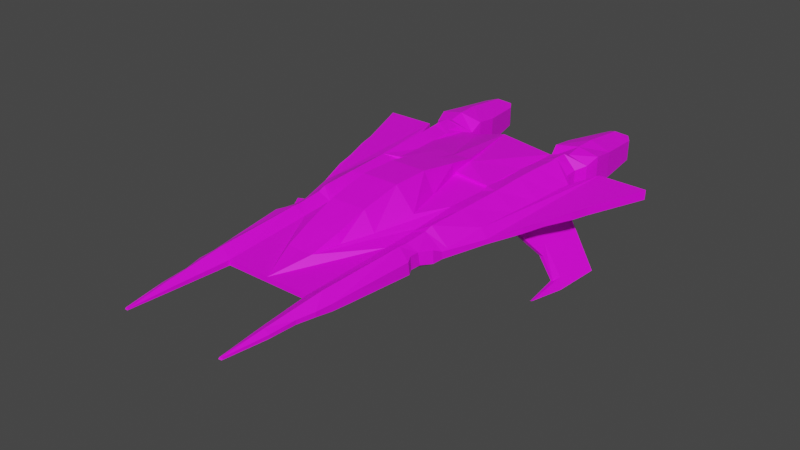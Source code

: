 # Source: ThunderFighter.blend  (saved by Blender 2.90.8; exported with 4.5.12 LTS)
import bpy
from mathutils import Matrix  # noqa: F401  (used for matrix-valued properties, if any)

bpy.ops.wm.read_factory_settings(use_empty=True)
scene = bpy.context.scene
scene.name = 'Scene'

# ---- collections
col_collection = bpy.data.collections.new('Collection'); scene.collection.children.link(col_collection)

# ---- images (referenced by path relative to the original .blend; pixels are not part of the script)
import os
ASSET_DIR = os.environ.get("B2B_ASSET_DIR", "")  # directory of the original .blend (textures are referenced by path, not embedded)
HERE = os.path.dirname(os.path.abspath(__file__))  # packed textures are extracted next to this script under _unpacked/

def load_image(name, relpath, width, height, colorspace="sRGB"):
    """Load a texture the original file referenced (path relative to the .blend, or extracted next to this script)."""
    p = next((c for c in (os.path.join(HERE, relpath), os.path.join(ASSET_DIR, relpath)) if relpath and os.path.exists(c)), "")
    if p:
        img = bpy.data.images.load(p, check_existing=True)
        img.name = name
    else:  # same state as the original file: an image datablock whose file is absent (Cycles renders it pink)
        img = bpy.data.images.new(name, width, height)
        img.source = "FILE"
        img.filepath = "//" + (relpath or name)
    img.colorspace_settings.name = colorspace
    return img
img_thunderfighter = load_image('ThunderFighter', '', 1024, 1024, 'sRGB')

# ---- materials (node trees are filled in below, after node groups)
mat_material_001 = bpy.data.materials.new('Material.001')
mat_material_001.use_transparent_shadow = False

# ---- material node trees
mat_material_001.use_nodes = True; mat_material_001.node_tree.nodes.clear()
_N = mat_material_001.node_tree.nodes; _L = mat_material_001.node_tree.links
n0 = _N.new('ShaderNodeBsdfPrincipled'); n0.name = 'Principled BSDF'; n0.location = (10, 300)
n0.distribution = 'GGX'
n0.subsurface_method = 'BURLEY'
n0.inputs[3].default_value = 1.45
n0.inputs[27].default_value = (0.0, 0.0, 0.0, 1.0)
n0.inputs[28].default_value = 1.0
n1 = _N.new('ShaderNodeOutputMaterial'); n1.name = 'Material Output'; n1.location = (300, 300)
n2 = _N.new('ShaderNodeTexImage'); n2.name = 'Image Texture'; n2.location = (-280, 280)
n2.image = img_thunderfighter
_L.new(n0.outputs[0], n1.inputs[0])
_L.new(n2.outputs[0], n0.inputs[0])
n1.is_active_output = True

# ---- world
world_world = bpy.data.worlds.new('World'); scene.world = world_world
world_world.use_nodes = True; world_world.node_tree.nodes.clear()
_N = world_world.node_tree.nodes; _L = world_world.node_tree.links
n0 = _N.new('ShaderNodeOutputWorld'); n0.name = 'World Output'; n0.location = (300, 300)
n1 = _N.new('ShaderNodeBackground'); n1.name = 'Background'; n1.location = (10, 300)
n1.inputs[0].default_value = (0.05088, 0.05088, 0.05088, 1.0)
_L.new(n1.outputs[0], n0.inputs[0])
n0.is_active_output = True
world_world.color = (0.05088, 0.05088, 0.05088)
world_world.use_sun_shadow = False
world_world.sun_shadow_jitter_overblur = 0.0

# ---- meshes
me_cube_001 = bpy.data.meshes.new('Cube.001')
me_cube_001.from_pydata([(1.527e-16, -5.737, -0.3124), (-2.571e-16, -5.733, -0.1579), (0.0, 4.1, -1.4), (-1.301e-16, 4.082, 0.4143), (1.549, -8.698, -0.3097), (1.549, -8.661, -0.2788), (1.391, 5.444, -0.6686), (1.391, 5.467, 0.1433), (1.323, -5.733, -0.1579), (1.323, -5.737, -0.3124), (1.642, -8.653, -0.2788), (1.642, -8.689, -0.3097), (1.81, -7.419, -0.2142), (1.81, -7.437, -0.3105), (1.861, -6.657, -0.1877), (1.861, -6.65, -0.3102), (1.983, -6.132, -0.1723), (1.983, -6.129, -0.3121), (2.09, -4.986, -0.1368), (2.09, -5.118, -0.3801), (2.282, -3.142, -0.4069), (2.279, -3.184, -0.04012), (2.154, -2.948, -0.01707), (2.16, -2.921, -0.4049), (2.156, -2.576, -0.4245), (2.138, -2.634, -0.04236), (2.349, -2.284, -0.4395), (2.347, -2.292, -0.05197), (2.393, -1.969, -0.4194), (2.384, -1.988, -0.238), (2.826, -0.6902, -0.375), (2.826, -0.6961, -0.2324), (3.235, 0.3482, -0.3575), (3.235, 0.3541, -0.1974), (3.434, 1.065, -0.1954), (3.434, 1.065, -0.3634), (3.748, 1.929, -0.4042), (3.748, 1.929, -0.1861), (3.9, 2.474, -0.1915), (3.9, 2.474, -0.4183), (4.602, 4.381, -0.4367), (4.602, 4.405, -0.1479), (3.093, 4.435, -0.4457), (3.093, 4.435, -0.1536), (2.723, 3.37, -0.4305), (2.723, 3.37, -0.1682), (2.577, 3.573, -0.477), (2.577, 3.577, -0.1087), (2.507, 3.636, -0.5523), (2.509, 3.64, -0.05429), (2.472, 7.159, 0.03803), (2.472, 7.17, -0.6523), (2.517, 4.029, -0.02919), (2.516, 4.026, -0.5607), (2.709, 4.348, -0.6427), (2.709, 4.368, 0.05616), (2.808, 4.785, -0.8092), (2.807, 4.779, 0.2319), (2.791, 5.441, -0.6723), (2.789, 5.471, 0.1433), (2.662, 6.886, 0.01655), (1.861, 7.156, 0.03803), (1.861, 7.168, -0.6523), (1.688, 6.889, 0.01153), (1.687, 6.872, -0.6089), (1.388, 4.784, 0.2218), (1.389, 4.814, -0.7611), (1.445, 4.451, -0.8092), (1.444, 4.451, -0.02919), (1.244, 4.436, -0.02919), (1.389, 4.407, -1.086), (-2.012e-16, -4.612, 0.09385), (0.003362, 1.604, 0.5859), (0.2995, -4.563, 0.09713), (0.5799, -3.781, 0.1183), (0.8812, -2.829, 0.148), (1.122, -1.559, 0.2787), (0.8112, -0.3289, 0.2898), (0.5448, 0.8368, 0.3363), (0.5364, 1.604, 0.5154), (-1.353e-16, -3.773, 0.3907), (-3.854e-17, -2.814, 0.7038), (-8.865e-18, -1.574, 0.9601), (-4.893e-05, -0.4156, 0.9436), (-0.000437, 0.8281, 0.7411), (1.597, 4.177, 0.04037), (1.721, 3.63, 0.2473), (1.633, 3.391, 0.2247), (1.588, 2.7, 0.2342), (1.574, 1.91, 0.2249), (1.538, 0.8787, 0.1854), (1.421, -1.765, 0.05216), (1.417, -2.009, 0.03451), (2.53, -0.4989, -0.06265), (2.386, -1.981, -0.209), (1.596, -8.657, -0.2788), (1.638, -7.427, -0.1289), (1.664, -6.666, -0.05462), (1.707, -5.605, 0.05184), (1.805, -2.945, 0.1355), (1.816, -2.687, 0.1276), (2.108, 3.644, 0.3927), (2.118, 4.048, 0.372), (2.124, 4.306, 0.2636), (2.138, 4.805, 0.3569), (2.154, 5.472, 0.3621), (2.174, 6.867, 0.1994), (2.161, 7.155, 0.03803), (1.673, 4.015, 0.2467), (2.111, 3.403, 0.3672), (2.678, 2.652, -0.1435), (2.055, 2.739, 0.3672), (2.014, 1.908, 0.3545), (2.659, 1.877, -0.1327), (2.597, 0.8327, -0.09896), (1.98, 0.8581, 0.3115), (1.481, -0.4448, 0.1855), (1.918, -0.5094, 0.2837), (1.858, -1.739, 0.2646), (2.406, -1.774, -0.1886), (1.844, -1.973, 0.1834), (2.388, -1.964, -0.2073), (1.412, -2.692, -0.004032), (1.398, -2.997, -0.0236), (2.028, -5.618, -0.1762), (1.396, -6.679, -0.189), (1.455, -7.449, -0.2144), (0.552, 1.604, 0.6061), (0.5635, 0.8355, 0.7413), (0.5615, -1.572, 0.9544), (0.4903, -3.776, 0.3858), (0.3987, -4.585, 0.1092), (0.548, -0.4105, 0.9457), (0.5436, -2.816, 0.7068), (1.246, 4.405, -0.6659), (0.0006316, 4.062, -0.6623), (-7.21e-17, 4.09, -0.216), (1.245, 4.436, -0.2277), (1.598, -8.693, -0.3097), (2.157, 7.169, -0.6523), (1.635, -7.447, -0.3942), (1.672, -6.646, -0.4321), (1.702, -5.591, -0.4879), (1.802, -2.942, -0.5919), (1.82, -2.676, -0.5997), (1.839, -1.965, -0.6058), (1.854, -1.725, -0.6063), (1.92, -0.5038, -0.61), (1.991, 0.8651, -0.6151), (2.016, 1.923, -0.6246), (2.053, 2.745, -0.6286), (2.094, 3.647, -0.6331), (2.12, 4.065, -0.6337), (2.12, 4.306, -0.637), (2.131, 4.794, -0.8985), (2.051, 5.449, -1.012), (2.103, 6.852, -0.8516), (1.453, -7.447, -0.3108), (1.812, -7.44, -0.3136), (1.394, -6.665, -0.3115), (2.034, -5.63, -0.3714), (1.327, -5.735, -0.314), (1.326, -5.748, -0.3135), (1.669, 4.014, -0.8579), (1.726, 3.628, -0.7639), (1.631, 3.384, -0.7818), (1.585, 2.697, -0.7004), (1.576, 1.904, -0.5813), (1.533, 0.8777, -0.5483), (1.487, -0.4511, -0.5435), (1.425, -1.761, -0.5369), (1.41, -2.008, -0.535), (1.41, -2.693, -0.5369), (1.394, -2.995, -0.5338), (2.403, -1.773, -0.3916), (2.533, -0.5013, -0.4532), (2.599, 0.8319, -0.4607), (2.676, 2.656, -0.4579), (1.425, -1.761, -0.5369), (2.533, -0.5015, -0.4533), (1.991, 0.8651, -0.6151), (2.657, 1.876, -0.4688), (2.109, 3.403, -0.6268), (1.669, 4.013, -0.8578), (1.668, 4.013, -0.8586), (2.121, 4.066, -0.6338), (2.516, 4.026, -0.5607), (2.051, 5.452, -1.012), (2.791, 5.44, -0.6723), (2.662, 6.868, -0.6089), (1.545, 1.082, 0.1932), (0.5432, 0.9825, 0.3703), (1.551, 1.086, 0.2591), (0.5419, 0.971, 0.4465), (2.412, 0.8421, -0.5081), (2.46, 1.891, -0.5168), (2.492, 2.682, -0.5082), (2.52, 3.381, -0.4954), (2.266, 1.905, -0.5638), (2.242, 0.8514, -0.5513), (2.336, 3.391, -0.5541), (2.315, 2.707, -0.5567), (3.731, 0.231, -2.154), (3.835, 1.493, -2.337), (3.896, 3.028, -2.376), (3.003, 3.317, -1.267), (3.767, 1.498, -2.354), (3.678, 0.2339, -2.168), (2.916, 3.322, -1.295), (3.83, 3.037, -2.394), (3.058, 1.542, -1.557), (3.008, 1.83, -1.27), (2.871, 1.84, -1.313), (3.183, 1.535, -1.531), (3.514, 1.48, -2.161), (3.543, 1.767, -2.147), (3.588, 1.476, -2.144), (3.628, 1.761, -2.12)], [], [(2, 135, 134, 70), (6, 7, 63, 64), (4, 5, 126, 125, 8, 9, 159, 157), (2, 70, 67, 163, 183, 184), (7, 105, 106, 63), (9, 8, 1, 0), (11, 10, 95, 5, 4, 138), (13, 12, 10, 11), (15, 14, 12, 13, 158), (17, 16, 14, 15), (19, 18, 124, 16, 17, 160), (20, 21, 18, 19), (23, 22, 21, 20), (24, 25, 22, 23), (26, 27, 25, 24), (28, 29, 27, 26), (30, 31, 29, 28), (32, 33, 31, 30), (35, 34, 33, 32), (36, 37, 34, 35), (39, 38, 37, 36), (40, 41, 38, 39), (42, 43, 41, 40), (44, 45, 43, 42), (46, 47, 45, 44), (48, 49, 47, 46), (51, 50, 60, 189), (53, 52, 49, 48), (54, 55, 52, 53), (56, 57, 55, 54), (58, 59, 57, 56), (189, 60, 59, 58), (62, 61, 50, 51, 139), (64, 63, 61, 62), (66, 65, 7, 6), (67, 68, 65, 66), (70, 134, 137, 69, 68, 67), (71, 131, 130, 80), (80, 130, 133, 81), (81, 133, 129, 82), (82, 129, 132, 83), (83, 132, 128, 84), (84, 128, 127, 72), (8, 123, 122, 92, 91, 116, 90, 78, 77, 76, 75, 74, 73, 131, 71, 1), (45, 110, 113, 114, 93, 119, 121, 94, 27, 29, 31, 33, 34, 37, 38, 41, 43), (50, 107, 106, 60), (63, 106, 107, 50, 61), (60, 106, 105, 59), (59, 105, 104, 57), (105, 7, 65, 104), (57, 104, 103, 55), (104, 65, 68, 103), (55, 103, 102, 52), (103, 68, 85, 108, 102), (102, 108, 86, 101), (52, 102, 101, 49), (83, 84, 82), (49, 101, 109, 45, 47), (101, 86, 87, 109), (45, 109, 111, 110), (109, 87, 88, 111), (110, 111, 112, 113), (111, 88, 89, 112), (112, 89, 192, 190, 90, 115), (113, 112, 115, 114), (115, 90, 116, 117), (114, 115, 117, 93), (93, 117, 118, 119), (117, 116, 91, 118), (119, 118, 120, 121), (118, 91, 92, 120), (121, 120, 100, 25, 27, 94), (120, 92, 122, 100), (100, 122, 123, 99), (25, 100, 99, 22), (99, 123, 8, 98), (22, 99, 98, 124, 18, 21), (124, 98, 97, 14, 16), (98, 8, 125, 97), (14, 97, 96, 12), (97, 125, 126, 96), (12, 96, 95, 10), (96, 126, 5, 95), (133, 130, 74, 75), (127, 128, 78, 191, 193, 79), (129, 133, 75, 76), (132, 129, 76, 77), (130, 131, 73, 74), (128, 132, 77, 78), (134, 135, 136, 137), (137, 136, 3, 69), (138, 140, 158, 13, 11), (157, 140, 138, 4), (158, 140, 141, 15), (15, 141, 142, 160, 17), (159, 141, 140, 157), (9, 161, 162, 159), (160, 142, 143, 23, 20, 19), (54, 153, 154, 56), (153, 67, 66, 154), (159, 162, 161, 142, 141), (161, 173, 143, 142), (23, 143, 144, 24), (143, 173, 172, 144), (24, 144, 145, 28, 26), (144, 172, 171, 145), (145, 171, 170, 178, 146), (28, 145, 146, 174), (174, 175, 176, 181, 177, 44, 42, 40, 39, 36, 35, 32, 30, 28), (146, 178, 170, 169, 147), (174, 146, 147, 179, 175), (147, 169, 168, 148), (175, 179, 147, 148, 180, 199, 210, 213, 194, 176), (176, 194, 195, 181), (148, 168, 167, 149), (181, 195, 196, 177), (149, 167, 166, 150), (177, 196, 197, 44), (150, 166, 165, 182), (44, 197, 205, 208, 200, 182, 151, 48, 46), (182, 165, 164, 151), (48, 151, 152, 185, 186, 53), (151, 164, 183, 152), (184, 183, 164, 165, 166, 167, 168, 169, 170, 171, 172, 173, 161, 9, 0, 2), (152, 183, 163, 67, 153), (53, 186, 185, 152, 153, 54), (56, 154, 155, 187, 188, 58), (154, 66, 6, 187, 155), (58, 188, 187, 156, 189), (187, 6, 64, 156), (156, 64, 62, 139), (189, 156, 139, 51), (78, 90, 190, 191), (191, 190, 192, 193), (193, 192, 89, 88, 87, 86, 108, 85, 68, 69, 3, 72, 127, 79), (197, 196, 204, 205), (196, 195, 211, 217, 203, 204), (195, 194, 213, 211), (198, 199, 180, 148, 149), (200, 201, 150, 182), (201, 198, 149, 150), (203, 202, 207, 206), (205, 204, 209, 208), (204, 203, 206, 209), (206, 207, 214, 215), (208, 209, 201, 200), (209, 206, 215, 212, 198, 201), (211, 213, 216, 217), (212, 210, 199, 198), (213, 210, 214, 216), (217, 216, 202, 203), (215, 214, 210, 212), (216, 214, 207, 202)])
_uv = me_cube_001.uv_layers.new(name='UVMap')
_uv.uv.foreach_set('vector', [0.8841, 0.3093, 0.8839, 0.2623, 0.9841, 0.2622, 0.9952, 0.289, 0.7644, 0.521, 0.7009, 0.5166, 0.7176, 0.4257, 0.7662, 0.4291, 0.7788, 0.4081, 0.7811, 0.4104, 0.7831, 0.4875, 0.7831, 0.5363, 0.7831, 0.5963, 0.7709, 0.5958, 0.7734, 0.5369, 0.7755, 0.4874, 0.0, 0.2254, 0.1038, 0.1869, 0.1112, 0.1835, 0.1348, 0.2075, 0.1348, 0.2075, 0.1347, 0.2076, 0.4337, 0.8802, 0.494, 0.8916, 0.4694, 0.9782, 0.4301, 0.9723, 0.7831, 0.6807, 0.7709, 0.6807, 0.7709, 0.5963, 0.7831, 0.5963, 0.6916, 0.001794, 0.6914, 0.00414, 0.688, 0.003253, 0.6845, 0.002346, 0.6847, 0.0, 0.6884, 0.0009445, 0.8205, 0.08029, 0.813, 0.08119, 0.8205, 0.00223, 0.8231, 0.0, 0.818, 0.1305, 0.8086, 0.1298, 0.813, 0.08119, 0.8205, 0.08029, 0.8208, 0.08014, 0.8178, 0.1641, 0.8071, 0.1636, 0.8086, 0.1298, 0.818, 0.1305, 0.8205, 0.229, 0.8012, 0.2368, 0.8059, 0.1965, 0.8071, 0.1636, 0.8178, 0.1641, 0.8211, 0.1963, 0.8174, 0.3555, 0.7892, 0.3519, 0.8012, 0.2368, 0.8205, 0.229, 0.8145, 0.3691, 0.7847, 0.3663, 0.7892, 0.3519, 0.8174, 0.3555, 0.8146, 0.391, 0.7851, 0.3863, 0.7847, 0.3663, 0.8145, 0.3691, 0.8174, 0.4104, 0.7875, 0.4089, 0.7851, 0.3863, 0.8146, 0.391, 0.8152, 0.4306, 0.8011, 0.4289, 0.7875, 0.4089, 0.8174, 0.4104, 0.8129, 0.5135, 0.8019, 0.5127, 0.8011, 0.4289, 0.8152, 0.4306, 0.8133, 0.5811, 0.801, 0.581, 0.8019, 0.5127, 0.8129, 0.5135, 0.8138, 0.6275, 0.8008, 0.6271, 0.801, 0.581, 0.8133, 0.5811, 0.818, 0.6837, 0.8012, 0.6832, 0.8008, 0.6271, 0.8138, 0.6275, 0.8191, 0.7191, 0.8016, 0.7185, 0.8012, 0.6832, 0.818, 0.6837, 0.8231, 0.8431, 0.8007, 0.8439, 0.8016, 0.7185, 0.8191, 0.7191, 0.7145, 0.6799, 0.6916, 0.6799, 0.6917, 0.5845, 0.7145, 0.5847, 0.7156, 0.6287, 0.7362, 0.6287, 0.7375, 0.6977, 0.7145, 0.6977, 0.7084, 0.228, 0.7367, 0.2304, 0.728, 0.2424, 0.7079, 0.2405, 0.7514, 0.6636, 0.7514, 0.6954, 0.7466, 0.6918, 0.7465, 0.6683, 0.7319, 0.0, 0.7847, 0.005673, 0.7776, 0.02189, 0.7296, 0.01847, 0.7074, 0.1991, 0.7481, 0.2027, 0.7424, 0.2272, 0.7043, 0.2238, 0.7015, 0.1772, 0.7552, 0.181, 0.7481, 0.2027, 0.7074, 0.1991, 0.6916, 0.148, 0.7713, 0.1559, 0.7552, 0.181, 0.7015, 0.1772, 0.7088, 0.1076, 0.7716, 0.1115, 0.7713, 0.1559, 0.6916, 0.148, 0.7296, 0.01847, 0.7776, 0.02189, 0.7716, 0.1115, 0.7088, 0.1076, 0.7622, 0.5847, 0.7622, 0.6287, 0.7146, 0.6285, 0.7145, 0.5845, 0.7391, 0.5846, 0.7662, 0.4291, 0.7176, 0.4257, 0.7168, 0.4081, 0.7709, 0.4098, 0.7688, 0.5615, 0.6916, 0.5598, 0.7009, 0.5166, 0.7644, 0.521, 0.7709, 0.5845, 0.7098, 0.5817, 0.6916, 0.5598, 0.7688, 0.5615, 0.9952, 0.289, 0.9841, 0.2622, 0.9843, 0.2342, 0.9843, 0.2216, 1.0, 0.2216, 1.0, 0.2713, 0.5018, 0.234, 0.5317, 0.2411, 0.5279, 0.2935, 0.4908, 0.287, 0.4908, 0.287, 0.5279, 0.2935, 0.5192, 0.3548, 0.478, 0.3475, 0.478, 0.3475, 0.5192, 0.3548, 0.502, 0.4332, 0.4596, 0.4253, 0.4596, 0.4253, 0.502, 0.4332, 0.4808, 0.5052, 0.4394, 0.4973, 0.4394, 0.4973, 0.4808, 0.5052, 0.4581, 0.5823, 0.4155, 0.5741, 0.4155, 0.5741, 0.4581, 0.5823, 0.4423, 0.6296, 0.4006, 0.622, 0.6183, 0.1817, 0.5783, 0.3533, 0.5744, 0.3725, 0.5634, 0.4152, 0.5597, 0.4305, 0.5431, 0.5138, 0.5245, 0.5969, 0.4519, 0.581, 0.4916, 0.5121, 0.5362, 0.4398, 0.5384, 0.3571, 0.5316, 0.2937, 0.5236, 0.2412, 0.5317, 0.2411, 0.5018, 0.234, 0.5182, 0.1635, 0.5671, 0.7672, 0.5763, 0.722, 0.5883, 0.6735, 0.6021, 0.6078, 0.6205, 0.5242, 0.6316, 0.4428, 0.6332, 0.4307, 0.6334, 0.4296, 0.6377, 0.4101, 0.633, 0.4291, 0.6442, 0.5155, 0.6575, 0.5865, 0.6603, 0.6335, 0.6693, 0.6916, 0.6713, 0.7276, 0.6916, 0.8574, 0.5768, 0.8385, 0.4851, 1.0, 0.4616, 0.9954, 0.4694, 0.9782, 0.504, 0.9855, 0.4301, 0.9723, 0.4694, 0.9782, 0.4616, 0.9954, 0.4851, 1.0, 0.4389, 0.9914, 0.504, 0.9855, 0.4694, 0.9782, 0.494, 0.8916, 0.5395, 0.8996, 0.5395, 0.8996, 0.494, 0.8916, 0.5041, 0.8498, 0.5538, 0.857, 0.494, 0.8916, 0.4337, 0.8802, 0.4462, 0.8378, 0.5041, 0.8498, 0.5538, 0.857, 0.5041, 0.8498, 0.5106, 0.8183, 0.5514, 0.8296, 0.5041, 0.8498, 0.4462, 0.8378, 0.4532, 0.8172, 0.5106, 0.8183, 0.5514, 0.8296, 0.5106, 0.8183, 0.5159, 0.8025, 0.5417, 0.8057, 0.5106, 0.8183, 0.4532, 0.8172, 0.4704, 0.8024, 0.4813, 0.794, 0.5159, 0.8025, 0.5159, 0.8025, 0.4813, 0.794, 0.4916, 0.7707, 0.5224, 0.7773, 0.7481, 0.2027, 0.7847, 0.2063, 0.7824, 0.2321, 0.7424, 0.2272, 0.7622, 0.6645, 0.7692, 0.5845, 0.7692, 0.7381, 0.7424, 0.2272, 0.7824, 0.2321, 0.778, 0.2471, 0.728, 0.2424, 0.7367, 0.2304, 0.5224, 0.7773, 0.4916, 0.7707, 0.4888, 0.7546, 0.5265, 0.7623, 0.728, 0.2424, 0.778, 0.2471, 0.7723, 0.2893, 0.7235, 0.2881, 0.5265, 0.7623, 0.4888, 0.7546, 0.4974, 0.711, 0.5337, 0.7202, 0.7235, 0.2881, 0.7723, 0.2893, 0.7638, 0.3419, 0.7169, 0.3372, 0.5337, 0.7202, 0.4974, 0.711, 0.5099, 0.6617, 0.5447, 0.6679, 0.5447, 0.6679, 0.5099, 0.6617, 0.5228, 0.6102, 0.5216, 0.6097, 0.5245, 0.5969, 0.5598, 0.602, 0.7169, 0.3372, 0.7638, 0.3419, 0.7506, 0.4081, 0.7101, 0.4037, 0.5598, 0.602, 0.5245, 0.5969, 0.5431, 0.5138, 0.5784, 0.516, 0.6021, 0.6078, 0.5598, 0.602, 0.5784, 0.516, 0.6205, 0.5242, 0.6205, 0.5242, 0.5784, 0.516, 0.5948, 0.4387, 0.6316, 0.4428, 0.5784, 0.516, 0.5431, 0.5138, 0.5597, 0.4305, 0.5948, 0.4387, 0.7414, 0.6635, 0.7375, 0.6287, 0.7563, 0.6325, 0.7563, 0.6636, 0.5948, 0.4387, 0.5597, 0.4305, 0.5634, 0.4152, 0.5968, 0.4237, 0.6332, 0.4307, 0.5968, 0.4237, 0.6064, 0.3787, 0.6278, 0.386, 0.6377, 0.4101, 0.6334, 0.4296, 0.5968, 0.4237, 0.5634, 0.4152, 0.5744, 0.3725, 0.6064, 0.3787, 0.6064, 0.3787, 0.5744, 0.3725, 0.5783, 0.3533, 0.6101, 0.3626, 0.6278, 0.386, 0.6064, 0.3787, 0.6101, 0.3626, 0.6348, 0.3667, 0.6101, 0.3626, 0.5783, 0.3533, 0.6183, 0.1817, 0.6476, 0.1955, 0.6348, 0.3667, 0.6101, 0.3626, 0.6476, 0.1955, 0.6694, 0.1985, 0.6637, 0.2388, 0.648, 0.3537, 0.6694, 0.1985, 0.6476, 0.1955, 0.6614, 0.1286, 0.6746, 0.1316, 0.6749, 0.166, 0.6476, 0.1955, 0.6183, 0.1817, 0.6398, 0.1238, 0.6614, 0.1286, 0.6746, 0.1316, 0.6614, 0.1286, 0.6717, 0.08075, 0.6836, 0.08339, 0.6614, 0.1286, 0.6398, 0.1238, 0.6572, 0.07667, 0.6717, 0.08075, 0.6836, 0.08339, 0.6717, 0.08075, 0.688, 0.003253, 0.6914, 0.00414, 0.6717, 0.08075, 0.6572, 0.07667, 0.6845, 0.002346, 0.688, 0.003253, 0.8359, 0.3092, 0.8552, 0.2466, 0.877, 0.2453, 0.8839, 0.3067, 0.8649, 0.5897, 0.851, 0.5415, 0.8818, 0.5397, 0.8799, 0.5491, 0.874, 0.5487, 0.8716, 0.5892, 0.8231, 0.3894, 0.8359, 0.3092, 0.8839, 0.3067, 0.8835, 0.3886, 0.8291, 0.4631, 0.8231, 0.3894, 0.8835, 0.3886, 0.8839, 0.4661, 0.8552, 0.2466, 0.8712, 0.1937, 0.8707, 0.1948, 0.877, 0.2453, 0.851, 0.5415, 0.8291, 0.4631, 0.8839, 0.4661, 0.8818, 0.5397, 0.9841, 0.2622, 0.8839, 0.2623, 0.8841, 0.2338, 0.9843, 0.2342, 0.9843, 0.2342, 0.8841, 0.2338, 0.8842, 0.1937, 0.9843, 0.2216, 0.3523, 0.999, 0.3329, 0.921, 0.3472, 0.9181, 0.347, 0.9179, 0.3555, 0.9982, 0.3203, 0.9235, 0.3329, 0.921, 0.3523, 0.999, 0.3487, 1.0, 0.3472, 0.9181, 0.3329, 0.921, 0.3216, 0.8706, 0.3376, 0.8683, 0.3376, 0.8683, 0.3216, 0.8706, 0.3051, 0.8046, 0.3324, 0.8023, 0.3379, 0.8342, 0.3025, 0.8758, 0.3216, 0.8706, 0.3329, 0.921, 0.3203, 0.9235, 0.2815, 0.819, 0.2817, 0.8189, 0.2819, 0.8197, 0.3025, 0.8758, 0.3324, 0.8023, 0.3051, 0.8046, 0.2663, 0.6384, 0.2956, 0.6321, 0.3085, 0.6441, 0.3278, 0.7697, 0.2105, 0.1722, 0.1669, 0.1831, 0.1558, 0.1525, 0.2083, 0.1436, 0.1669, 0.1831, 0.1112, 0.1835, 0.1015, 0.1617, 0.1558, 0.1525, 0.3025, 0.8758, 0.2819, 0.8197, 0.2817, 0.8189, 0.3051, 0.8046, 0.3216, 0.8706, 0.2817, 0.8189, 0.2373, 0.6474, 0.2663, 0.6384, 0.3051, 0.8046, 0.2956, 0.6321, 0.2663, 0.6384, 0.2631, 0.6215, 0.2892, 0.6107, 0.2663, 0.6384, 0.2373, 0.6474, 0.2333, 0.6284, 0.2631, 0.6215, 0.2892, 0.6107, 0.2631, 0.6215, 0.2524, 0.5771, 0.2968, 0.5696, 0.2985, 0.5898, 0.2631, 0.6215, 0.2333, 0.6284, 0.2217, 0.5858, 0.2524, 0.5771, 0.2524, 0.5771, 0.2217, 0.5858, 0.2187, 0.5703, 0.2187, 0.5702, 0.2494, 0.5619, 0.2968, 0.5696, 0.2524, 0.5771, 0.2494, 0.5619, 0.2946, 0.5573, 0.2946, 0.5573, 0.282, 0.4763, 0.2643, 0.3925, 0.2509, 0.3267, 0.2392, 0.278, 0.2311, 0.2329, 0.2408, 0.1615, 0.3555, 0.1436, 0.3352, 0.2721, 0.3332, 0.3081, 0.3246, 0.3663, 0.3219, 0.4137, 0.3084, 0.484, 0.2968, 0.5696, 0.2494, 0.5619, 0.2187, 0.5702, 0.2187, 0.5703, 0.201, 0.4879, 0.2337, 0.485, 0.2946, 0.5573, 0.2494, 0.5619, 0.2337, 0.485, 0.282, 0.4764, 0.282, 0.4763, 0.2337, 0.485, 0.201, 0.4879, 0.182, 0.4046, 0.2157, 0.3989, 0.282, 0.4763, 0.282, 0.4764, 0.2337, 0.485, 0.2157, 0.3989, 0.2158, 0.3989, 0.2358, 0.3963, 0.2717, 0.3414, 0.2816, 0.3401, 0.2494, 0.3945, 0.2643, 0.3925, 0.2643, 0.3925, 0.2494, 0.3945, 0.2351, 0.3286, 0.2509, 0.3267, 0.2157, 0.3989, 0.182, 0.4046, 0.1674, 0.3401, 0.1996, 0.3327, 0.2509, 0.3267, 0.2351, 0.3286, 0.2243, 0.2789, 0.2392, 0.278, 0.1996, 0.3327, 0.1674, 0.3401, 0.153, 0.2907, 0.1885, 0.2811, 0.2392, 0.278, 0.2243, 0.2789, 0.2147, 0.2351, 0.2311, 0.2329, 0.1885, 0.2811, 0.153, 0.2907, 0.1436, 0.2472, 0.1815, 0.2394, 0.2311, 0.2329, 0.2147, 0.2351, 0.2415, 0.2319, 0.2345, 0.2328, 0.1999, 0.237, 0.1815, 0.2394, 0.1762, 0.2244, 0.2086, 0.2194, 0.216, 0.2223, 0.1815, 0.2394, 0.1436, 0.2472, 0.1469, 0.2307, 0.1762, 0.2244, 0.2086, 0.2194, 0.1762, 0.2244, 0.171, 0.1981, 0.1711, 0.198, 0.2026, 0.195, 0.2026, 0.195, 0.1762, 0.2244, 0.1469, 0.2307, 0.1348, 0.2075, 0.171, 0.1981, 0.1347, 0.2076, 0.1348, 0.2075, 0.1469, 0.2307, 0.1436, 0.2472, 0.153, 0.2907, 0.1674, 0.3401, 0.182, 0.4046, 0.201, 0.4879, 0.2187, 0.5703, 0.2217, 0.5858, 0.2333, 0.6284, 0.2373, 0.6474, 0.2817, 0.8189, 0.2815, 0.819, 0.1817, 0.8376, 0.0, 0.2254, 0.171, 0.1981, 0.1348, 0.2075, 0.1348, 0.2075, 0.1112, 0.1835, 0.1669, 0.1831, 0.2026, 0.195, 0.2026, 0.195, 0.1711, 0.198, 0.171, 0.1981, 0.1669, 0.1831, 0.2105, 0.1722, 0.2083, 0.1436, 0.1558, 0.1525, 0.1371, 0.1128, 0.1371, 0.1126, 0.1978, 0.1031, 0.1978, 0.1031, 0.1558, 0.1525, 0.1015, 0.1617, 0.09225, 0.1225, 0.1371, 0.1126, 0.1371, 0.1128, 0.1978, 0.1031, 0.1978, 0.1031, 0.1371, 0.1126, 0.1195, 0.02489, 0.1647, 0.01613, 0.1371, 0.1126, 0.09225, 0.1225, 0.0912, 0.02962, 0.1195, 0.02489, 0.1195, 0.02489, 0.0912, 0.02962, 0.09866, 0.008729, 0.121, 0.004498, 0.1647, 0.01612, 0.1195, 0.02489, 0.121, 0.004498, 0.1447, 0.0, 0.4519, 0.581, 0.5245, 0.5969, 0.5216, 0.6097, 0.4496, 0.5902, 0.8905, 0.5536, 0.8912, 0.4886, 0.8963, 0.489, 0.8963, 0.5545, 0.4506, 0.5897, 0.5228, 0.6102, 0.5099, 0.6617, 0.4974, 0.711, 0.4888, 0.7546, 0.4916, 0.7707, 0.4813, 0.794, 0.4704, 0.8024, 0.4532, 0.8172, 0.4383, 0.8135, 0.3555, 0.7756, 0.4006, 0.622, 0.4423, 0.6296, 0.4401, 0.6292, 0.8231, 0.1937, 0.8254, 0.1491, 0.9891, 0.1789, 0.8898, 0.1925, 0.8254, 0.1491, 0.8276, 0.09867, 0.8939, 0.09785, 0.9687, 0.09692, 0.9891, 0.08097, 0.9891, 0.1789, 0.8276, 0.09867, 0.8288, 0.03174, 0.9173, 0.08009, 0.8939, 0.09785, 0.2196, 0.3304, 0.2358, 0.3963, 0.2158, 0.3989, 0.2157, 0.3989, 0.1996, 0.3327, 0.1999, 0.237, 0.2098, 0.2798, 0.1885, 0.2811, 0.1815, 0.2394, 0.2098, 0.2798, 0.2196, 0.3304, 0.1996, 0.3327, 0.1885, 0.2811, 0.9062, 0.4075, 0.9062, 0.4886, 0.9019, 0.4886, 0.9007, 0.4075, 0.8839, 0.5786, 0.8857, 0.4886, 0.8905, 0.4903, 0.8905, 0.5806, 0.9037, 0.3096, 0.9062, 0.4075, 0.9007, 0.4075, 0.8983, 0.3093, 0.9007, 0.4075, 0.9019, 0.4886, 0.8839, 0.41, 0.8851, 0.3917, 0.9093, 0.7492, 0.8231, 0.7341, 0.9671, 0.7081, 0.9673, 0.7517, 0.8231, 0.7341, 0.8261, 0.6359, 0.8423, 0.6523, 0.9077, 0.6547, 0.9665, 0.6568, 0.9671, 0.7081, 0.8939, 0.09785, 0.9173, 0.08009, 0.9706, 0.07871, 0.9687, 0.09692, 0.9077, 0.6547, 0.8886, 0.6364, 0.9673, 0.5897, 0.9665, 0.6568, 0.7375, 0.6672, 0.7465, 0.6636, 0.7465, 0.7119, 0.7411, 0.7139, 0.9687, 0.09692, 0.9706, 0.07871, 0.9767, 0.0, 0.9891, 0.08097, 0.8423, 0.6523, 0.8412, 0.634, 0.8886, 0.6364, 0.9077, 0.6547, 0.7563, 0.6295, 0.7622, 0.6287, 0.7622, 0.7088, 0.758, 0.7094])
me_cube_001.materials.append(mat_material_001)
me_cube_001.use_remesh_fix_poles = True
me_cube_001.use_remesh_preserve_attributes = False
me_cube_001.use_mirror_vertex_groups = False
me_cube_001.update()

# ---- objects
ob_empty = bpy.data.objects.new('Empty', None)
ob_cube = bpy.data.objects.new('Cube', me_cube_001)
ob_empty_001 = bpy.data.objects.new('Empty.001', None)
ob_empty_002 = bpy.data.objects.new('Empty.002', None)

# ---- transforms, parenting, visibility, modifiers, constraints
ob_empty.location = (-2.42, 2.32, 0.0)
ob_empty.rotation_euler = (0.0, 0.0, 1.571)
ob_empty.scale = (2.0, 2.0, 2.0)
ob_empty.empty_display_type = 'IMAGE'
ob_empty.empty_display_size = 8.052
ob_empty.empty_image_offset = (-0.6895, -0.6895)
ob_empty.empty_image_depth = 'BACK'
ob_empty.empty_image_side = 'FRONT'
ob_empty.lineart.crease_threshold = 0.0
ob_cube.location = (0.0, 0.0, 0.0)
ob_cube.lineart.crease_threshold = 0.0
_m = ob_cube.modifiers.new('Mirror', 'MIRROR')
ob_empty_001.location = (0.0, 8.23, 0.98)
ob_empty_001.rotation_euler = (1.571, 0.0, 1.571)
ob_empty_001.scale = (7.25, 7.25, 1.0)
ob_empty_001.empty_display_type = 'IMAGE'
ob_empty_001.empty_display_size = 5.0
ob_empty_001.empty_image_depth = 'BACK'
ob_empty_001.show_empty_image_perspective = False
ob_empty_001.empty_image_side = 'FRONT'
ob_empty_001.lineart.crease_threshold = 0.0
ob_empty_002.location = (11.66, 0.0, 6.11)
ob_empty_002.rotation_euler = (1.571, -0.0, -0.0)
ob_empty_002.scale = (7.25, 7.25, 1.0)
ob_empty_002.empty_display_type = 'IMAGE'
ob_empty_002.empty_display_size = 5.0
ob_empty_002.empty_image_depth = 'BACK'
ob_empty_002.show_empty_image_perspective = False
ob_empty_002.empty_image_side = 'FRONT'
ob_empty_002.lineart.crease_threshold = 0.0

# ---- collection membership
col_collection.objects.link(ob_empty)
col_collection.objects.link(ob_cube)
col_collection.objects.link(ob_empty_001)
col_collection.objects.link(ob_empty_002)

# ---- scene / render settings (as saved in the file)
scene.frame_start = 1; scene.frame_end = 250; scene.frame_set(1)
scene.render.engine = 'BLENDER_EEVEE_NEXT'
scene.cycles.use_denoising = False
scene.cycles.samples = 128
scene.cycles.sampling_pattern = 'TABULATED_SOBOL'
scene.cycles.use_adaptive_sampling = False
scene.cycles.use_light_tree = False
scene.view_settings.view_transform = 'Filmic'
bpy.context.view_layer.update()

# ---- added for rendering (the .blend has no active camera and no usable light): camera, sun
cam_auto = bpy.data.cameras.new('AutoCamera')
cam_auto.lens = 50.0
cam_auto.sensor_width = 36.0
cam_auto.clip_end = 1000.0
ob_auto_camera = bpy.data.objects.new('AutoCamera', cam_auto)
scene.collection.objects.link(ob_auto_camera)
ob_auto_camera.location = (17.2539, -21.4683, 13.0863)
ob_auto_camera.rotation_euler = (1.09748, -7.21219e-08, 0.694738)
scene.camera = ob_auto_camera
light_auto_sun = bpy.data.lights.new('AutoSun', 'SUN')
light_auto_sun.energy = 3.0
light_auto_sun.angle = 0.0523599
ob_auto_sun = bpy.data.objects.new('AutoSun', light_auto_sun)
scene.collection.objects.link(ob_auto_sun)
ob_auto_sun.rotation_euler = (0.872665, 0.174533, 0.523599)
bpy.context.view_layer.update()
